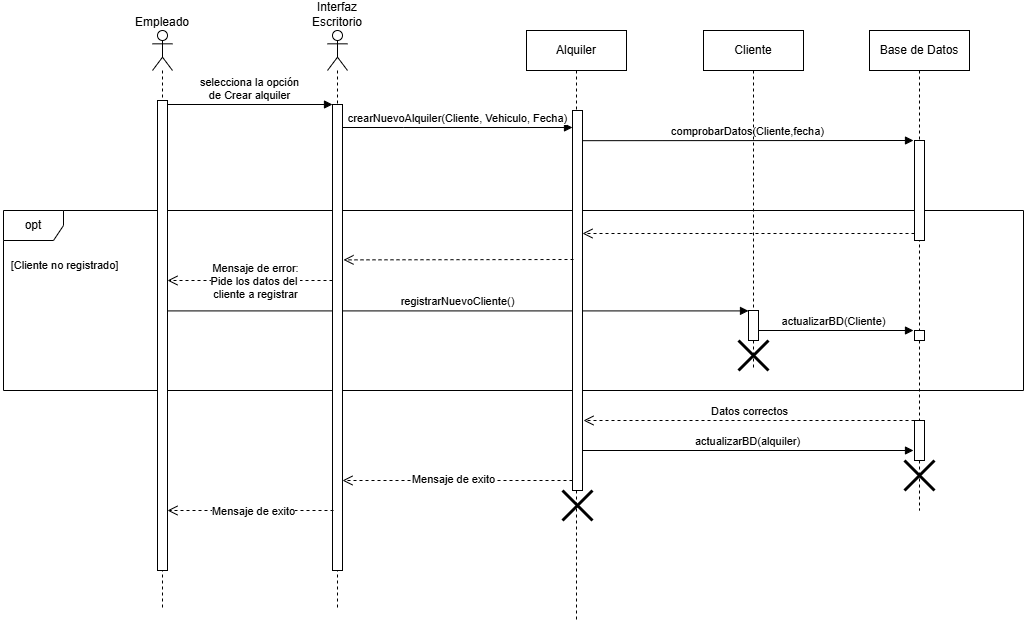

The diagram above was exported from draw.io. Its source (the exported page's mxGraphModel, read from the mxfile embedded in the PNG):
<mxGraphModel dx="2190" dy="705" grid="1" gridSize="10" guides="1" tooltips="1" connect="1" arrows="1" fold="1" page="1" pageScale="1" pageWidth="850" pageHeight="1100" math="0" shadow="0">
  <root>
    <mxCell id="0" />
    <mxCell id="1" parent="0" />
    <mxCell id="51Oc-zoMCvbec5EIXnkQ-53" value="registrarNuevoCliente()" style="html=1;verticalAlign=bottom;endArrow=block;curved=0;rounded=0;" edge="1" parent="1">
      <mxGeometry width="80" relative="1" as="geometry">
        <mxPoint x="-57" y="320.41" as="sourcePoint" />
        <mxPoint x="525" y="320.4100000000001" as="targetPoint" />
      </mxGeometry>
    </mxCell>
    <mxCell id="51Oc-zoMCvbec5EIXnkQ-17" value="opt" style="shape=umlFrame;whiteSpace=wrap;html=1;pointerEvents=0;" vertex="1" parent="1">
      <mxGeometry x="-220" y="220" width="1020" height="180" as="geometry" />
    </mxCell>
    <mxCell id="aM9ryv3xv72pqoxQDRHE-7" value="crearNuevoAlquiler(Cliente, Vehiculo, Fecha&lt;span style=&quot;background-color: light-dark(#ffffff, var(--ge-dark-color, #121212)); color: light-dark(rgb(0, 0, 0), rgb(255, 255, 255));&quot;&gt;)&lt;/span&gt;" style="html=1;verticalAlign=bottom;endArrow=block;edgeStyle=elbowEdgeStyle;elbow=vertical;curved=0;rounded=0;" parent="1" edge="1">
      <mxGeometry relative="1" as="geometry">
        <mxPoint x="119" y="137" as="sourcePoint" />
        <Array as="points">
          <mxPoint x="180" y="137" />
        </Array>
        <mxPoint x="349" y="137" as="targetPoint" />
      </mxGeometry>
    </mxCell>
    <mxCell id="51Oc-zoMCvbec5EIXnkQ-19" value="&lt;span style=&quot;background-color: rgb(255, 255, 255);&quot;&gt;comprobarDatos(Cliente,fecha)&lt;/span&gt;" style="html=1;verticalAlign=bottom;endArrow=block;curved=0;rounded=0;" edge="1" parent="1">
      <mxGeometry x="0.0043" width="80" relative="1" as="geometry">
        <mxPoint x="359" y="150.17999999999995" as="sourcePoint" />
        <mxPoint x="690" y="150" as="targetPoint" />
        <mxPoint as="offset" />
      </mxGeometry>
    </mxCell>
    <mxCell id="51Oc-zoMCvbec5EIXnkQ-34" value="&lt;font style=&quot;font-size: 11px;&quot;&gt;[Cliente no registrado]&lt;/font&gt;" style="text;html=1;align=center;verticalAlign=middle;resizable=0;points=[];autosize=1;strokeColor=none;fillColor=none;" vertex="1" parent="1">
      <mxGeometry x="-224" y="260" width="130" height="30" as="geometry" />
    </mxCell>
    <mxCell id="51Oc-zoMCvbec5EIXnkQ-35" value="actualizarBD(Cliente)" style="html=1;verticalAlign=bottom;endArrow=block;curved=0;rounded=0;" edge="1" parent="1">
      <mxGeometry width="80" relative="1" as="geometry">
        <mxPoint x="529.5" y="340" as="sourcePoint" />
        <mxPoint x="690" y="340" as="targetPoint" />
      </mxGeometry>
    </mxCell>
    <mxCell id="aM9ryv3xv72pqoxQDRHE-5" value="Alquiler" style="shape=umlLifeline;perimeter=lifelinePerimeter;whiteSpace=wrap;html=1;container=1;dropTarget=0;collapsible=0;recursiveResize=0;outlineConnect=0;portConstraint=eastwest;newEdgeStyle={&quot;edgeStyle&quot;:&quot;elbowEdgeStyle&quot;,&quot;elbow&quot;:&quot;vertical&quot;,&quot;curved&quot;:0,&quot;rounded&quot;:0};" parent="1" vertex="1">
      <mxGeometry x="303" y="40" width="100" height="590" as="geometry" />
    </mxCell>
    <mxCell id="51Oc-zoMCvbec5EIXnkQ-62" value="" style="shape=umlDestroy;whiteSpace=wrap;html=1;strokeWidth=3;targetShapes=umlLifeline;" vertex="1" parent="aM9ryv3xv72pqoxQDRHE-5">
      <mxGeometry x="36" y="460" width="30" height="30" as="geometry" />
    </mxCell>
    <mxCell id="51Oc-zoMCvbec5EIXnkQ-41" value="Interfaz Escritorio&lt;div&gt;&lt;br&gt;&lt;/div&gt;&lt;div&gt;&lt;br&gt;&lt;/div&gt;&lt;div&gt;&lt;br&gt;&lt;/div&gt;&lt;div&gt;&lt;br&gt;&lt;/div&gt;&lt;div&gt;&lt;br&gt;&lt;/div&gt;" style="shape=umlLifeline;perimeter=lifelinePerimeter;whiteSpace=wrap;html=1;container=1;dropTarget=0;collapsible=0;recursiveResize=0;outlineConnect=0;portConstraint=eastwest;newEdgeStyle={&quot;curved&quot;:0,&quot;rounded&quot;:0};participant=umlActor;" vertex="1" parent="1">
      <mxGeometry x="104" y="40" width="20" height="580" as="geometry" />
    </mxCell>
    <mxCell id="51Oc-zoMCvbec5EIXnkQ-44" value="" style="html=1;points=[[0,0,0,0,5],[0,1,0,0,-5],[1,0,0,0,5],[1,1,0,0,-5]];perimeter=orthogonalPerimeter;outlineConnect=0;targetShapes=umlLifeline;portConstraint=eastwest;newEdgeStyle={&quot;curved&quot;:0,&quot;rounded&quot;:0};" vertex="1" parent="51Oc-zoMCvbec5EIXnkQ-41">
      <mxGeometry x="5" y="74" width="10" height="466" as="geometry" />
    </mxCell>
    <mxCell id="51Oc-zoMCvbec5EIXnkQ-42" value="" style="group" vertex="1" connectable="0" parent="1">
      <mxGeometry x="-71" y="40" width="20" height="580" as="geometry" />
    </mxCell>
    <mxCell id="51Oc-zoMCvbec5EIXnkQ-7" value="&lt;div&gt;Empleado&lt;/div&gt;&lt;div&gt;&lt;br&gt;&lt;/div&gt;&lt;div&gt;&lt;br&gt;&lt;/div&gt;&lt;div&gt;&lt;br&gt;&lt;/div&gt;&lt;div&gt;&lt;br&gt;&lt;/div&gt;" style="shape=umlLifeline;perimeter=lifelinePerimeter;whiteSpace=wrap;html=1;container=0;dropTarget=0;collapsible=0;recursiveResize=0;outlineConnect=0;portConstraint=eastwest;newEdgeStyle={&quot;curved&quot;:0,&quot;rounded&quot;:0};participant=umlActor;" vertex="1" parent="51Oc-zoMCvbec5EIXnkQ-42">
      <mxGeometry width="20" height="580" as="geometry" />
    </mxCell>
    <mxCell id="aM9ryv3xv72pqoxQDRHE-2" value="" style="html=1;points=[];perimeter=orthogonalPerimeter;outlineConnect=0;targetShapes=umlLifeline;portConstraint=eastwest;newEdgeStyle={&quot;edgeStyle&quot;:&quot;elbowEdgeStyle&quot;,&quot;elbow&quot;:&quot;vertical&quot;,&quot;curved&quot;:0,&quot;rounded&quot;:0};" parent="51Oc-zoMCvbec5EIXnkQ-42" vertex="1">
      <mxGeometry x="5" y="70" width="10" height="470" as="geometry" />
    </mxCell>
    <mxCell id="51Oc-zoMCvbec5EIXnkQ-45" value="selecciona la opción&lt;div&gt;de Crear alquiler&lt;/div&gt;" style="html=1;verticalAlign=bottom;endArrow=block;curved=0;rounded=0;" edge="1" parent="1" target="51Oc-zoMCvbec5EIXnkQ-44">
      <mxGeometry width="80" relative="1" as="geometry">
        <mxPoint x="-56" y="114" as="sourcePoint" />
        <mxPoint x="29" y="114" as="targetPoint" />
      </mxGeometry>
    </mxCell>
    <mxCell id="51Oc-zoMCvbec5EIXnkQ-48" value="Cliente" style="shape=umlLifeline;perimeter=lifelinePerimeter;whiteSpace=wrap;html=1;container=1;dropTarget=0;collapsible=0;recursiveResize=0;outlineConnect=0;portConstraint=eastwest;newEdgeStyle={&quot;curved&quot;:0,&quot;rounded&quot;:0};" vertex="1" parent="1">
      <mxGeometry x="480" y="40" width="100" height="340" as="geometry" />
    </mxCell>
    <mxCell id="51Oc-zoMCvbec5EIXnkQ-49" value="" style="html=1;points=[[0,0,0,0,5],[0,1,0,0,-5],[1,0,0,0,5],[1,1,0,0,-5]];perimeter=orthogonalPerimeter;outlineConnect=0;targetShapes=umlLifeline;portConstraint=eastwest;newEdgeStyle={&quot;curved&quot;:0,&quot;rounded&quot;:0};" vertex="1" parent="51Oc-zoMCvbec5EIXnkQ-48">
      <mxGeometry x="45" y="280" width="10" height="30" as="geometry" />
    </mxCell>
    <mxCell id="51Oc-zoMCvbec5EIXnkQ-55" value="" style="shape=umlDestroy;whiteSpace=wrap;html=1;strokeWidth=3;targetShapes=umlLifeline;" vertex="1" parent="51Oc-zoMCvbec5EIXnkQ-48">
      <mxGeometry x="35" y="310" width="30" height="30" as="geometry" />
    </mxCell>
    <mxCell id="51Oc-zoMCvbec5EIXnkQ-50" value="" style="html=1;verticalAlign=bottom;endArrow=open;dashed=1;endSize=8;curved=0;rounded=0;" edge="1" parent="1" target="aM9ryv3xv72pqoxQDRHE-6">
      <mxGeometry relative="1" as="geometry">
        <mxPoint x="691" y="243" as="sourcePoint" />
        <mxPoint x="119" y="243" as="targetPoint" />
      </mxGeometry>
    </mxCell>
    <mxCell id="aM9ryv3xv72pqoxQDRHE-6" value="" style="html=1;points=[];perimeter=orthogonalPerimeter;outlineConnect=0;targetShapes=umlLifeline;portConstraint=eastwest;newEdgeStyle={&quot;edgeStyle&quot;:&quot;elbowEdgeStyle&quot;,&quot;elbow&quot;:&quot;vertical&quot;,&quot;curved&quot;:0,&quot;rounded&quot;:0};" parent="1" vertex="1">
      <mxGeometry x="349" y="120" width="10" height="380" as="geometry" />
    </mxCell>
    <mxCell id="51Oc-zoMCvbec5EIXnkQ-51" value="" style="html=1;verticalAlign=bottom;endArrow=open;dashed=1;endSize=8;curved=0;rounded=0;" edge="1" parent="1">
      <mxGeometry relative="1" as="geometry">
        <mxPoint x="109" y="290" as="sourcePoint" />
        <mxPoint x="-56" y="290" as="targetPoint" />
      </mxGeometry>
    </mxCell>
    <mxCell id="51Oc-zoMCvbec5EIXnkQ-52" value="&lt;div&gt;Mensaje de error:&lt;/div&gt;Pide los datos del&amp;nbsp;&lt;div&gt;cliente a registrar&lt;/div&gt;" style="edgeLabel;html=1;align=center;verticalAlign=middle;resizable=0;points=[];" vertex="1" connectable="0" parent="51Oc-zoMCvbec5EIXnkQ-51">
      <mxGeometry x="-0.0604" y="-1" relative="1" as="geometry">
        <mxPoint y="1" as="offset" />
      </mxGeometry>
    </mxCell>
    <mxCell id="51Oc-zoMCvbec5EIXnkQ-58" value="actualizarBD(alquiler)" style="html=1;verticalAlign=bottom;endArrow=block;curved=0;rounded=0;" edge="1" parent="1">
      <mxGeometry width="80" relative="1" as="geometry">
        <mxPoint x="359" y="460" as="sourcePoint" />
        <mxPoint x="690" y="460" as="targetPoint" />
      </mxGeometry>
    </mxCell>
    <mxCell id="51Oc-zoMCvbec5EIXnkQ-59" value="" style="html=1;verticalAlign=bottom;endArrow=open;dashed=1;endSize=8;curved=0;rounded=0;" edge="1" parent="1" target="51Oc-zoMCvbec5EIXnkQ-44">
      <mxGeometry relative="1" as="geometry">
        <mxPoint x="349" y="490" as="sourcePoint" />
        <mxPoint x="269" y="490" as="targetPoint" />
      </mxGeometry>
    </mxCell>
    <mxCell id="51Oc-zoMCvbec5EIXnkQ-68" value="Mensaje de exito" style="edgeLabel;html=1;align=center;verticalAlign=middle;resizable=0;points=[];" vertex="1" connectable="0" parent="51Oc-zoMCvbec5EIXnkQ-59">
      <mxGeometry x="0.0361" y="-2" relative="1" as="geometry">
        <mxPoint as="offset" />
      </mxGeometry>
    </mxCell>
    <mxCell id="51Oc-zoMCvbec5EIXnkQ-60" value="Mensaje de exito" style="html=1;verticalAlign=bottom;endArrow=open;dashed=1;endSize=8;curved=0;rounded=0;" edge="1" parent="1">
      <mxGeometry x="-0.0361" y="10" relative="1" as="geometry">
        <mxPoint x="110" y="520" as="sourcePoint" />
        <mxPoint x="-56" y="520" as="targetPoint" />
        <mxPoint as="offset" />
      </mxGeometry>
    </mxCell>
    <mxCell id="51Oc-zoMCvbec5EIXnkQ-57" value="Datos correctos" style="html=1;verticalAlign=bottom;endArrow=open;dashed=1;endSize=8;curved=0;rounded=0;" edge="1" parent="1">
      <mxGeometry relative="1" as="geometry">
        <mxPoint x="691" y="430" as="sourcePoint" />
        <mxPoint x="360" y="430" as="targetPoint" />
      </mxGeometry>
    </mxCell>
    <mxCell id="51Oc-zoMCvbec5EIXnkQ-65" value="" style="group" vertex="1" connectable="0" parent="1">
      <mxGeometry x="646" y="40" width="100" height="480" as="geometry" />
    </mxCell>
    <mxCell id="51Oc-zoMCvbec5EIXnkQ-1" value="Base de Datos" style="shape=umlLifeline;perimeter=lifelinePerimeter;whiteSpace=wrap;html=1;container=0;dropTarget=0;collapsible=0;recursiveResize=0;outlineConnect=0;portConstraint=eastwest;newEdgeStyle={&quot;edgeStyle&quot;:&quot;elbowEdgeStyle&quot;,&quot;elbow&quot;:&quot;vertical&quot;,&quot;curved&quot;:0,&quot;rounded&quot;:0};" vertex="1" parent="51Oc-zoMCvbec5EIXnkQ-65">
      <mxGeometry width="100" height="480" as="geometry" />
    </mxCell>
    <mxCell id="51Oc-zoMCvbec5EIXnkQ-61" value="" style="shape=umlDestroy;whiteSpace=wrap;html=1;strokeWidth=3;targetShapes=umlLifeline;" vertex="1" parent="51Oc-zoMCvbec5EIXnkQ-1">
      <mxGeometry x="35" y="430" width="30" height="30" as="geometry" />
    </mxCell>
    <mxCell id="51Oc-zoMCvbec5EIXnkQ-2" value="" style="html=1;points=[];perimeter=orthogonalPerimeter;outlineConnect=0;targetShapes=umlLifeline;portConstraint=eastwest;newEdgeStyle={&quot;edgeStyle&quot;:&quot;elbowEdgeStyle&quot;,&quot;elbow&quot;:&quot;vertical&quot;,&quot;curved&quot;:0,&quot;rounded&quot;:0};" vertex="1" parent="51Oc-zoMCvbec5EIXnkQ-65">
      <mxGeometry x="45" y="110" width="10" height="100" as="geometry" />
    </mxCell>
    <mxCell id="51Oc-zoMCvbec5EIXnkQ-54" value="" style="html=1;points=[];perimeter=orthogonalPerimeter;outlineConnect=0;targetShapes=umlLifeline;portConstraint=eastwest;newEdgeStyle={&quot;edgeStyle&quot;:&quot;elbowEdgeStyle&quot;,&quot;elbow&quot;:&quot;vertical&quot;,&quot;curved&quot;:0,&quot;rounded&quot;:0};" vertex="1" parent="51Oc-zoMCvbec5EIXnkQ-65">
      <mxGeometry x="45" y="300" width="10" height="10" as="geometry" />
    </mxCell>
    <mxCell id="51Oc-zoMCvbec5EIXnkQ-56" value="" style="html=1;points=[];perimeter=orthogonalPerimeter;outlineConnect=0;targetShapes=umlLifeline;portConstraint=eastwest;newEdgeStyle={&quot;edgeStyle&quot;:&quot;elbowEdgeStyle&quot;,&quot;elbow&quot;:&quot;vertical&quot;,&quot;curved&quot;:0,&quot;rounded&quot;:0};" vertex="1" parent="51Oc-zoMCvbec5EIXnkQ-65">
      <mxGeometry x="45" y="390" width="10" height="40" as="geometry" />
    </mxCell>
    <mxCell id="51Oc-zoMCvbec5EIXnkQ-66" value="" style="html=1;verticalAlign=bottom;endArrow=open;dashed=1;endSize=8;curved=0;rounded=0;" edge="1" parent="1">
      <mxGeometry relative="1" as="geometry">
        <mxPoint x="350" y="269" as="sourcePoint" />
        <mxPoint x="120" y="269.38" as="targetPoint" />
      </mxGeometry>
    </mxCell>
  </root>
</mxGraphModel>